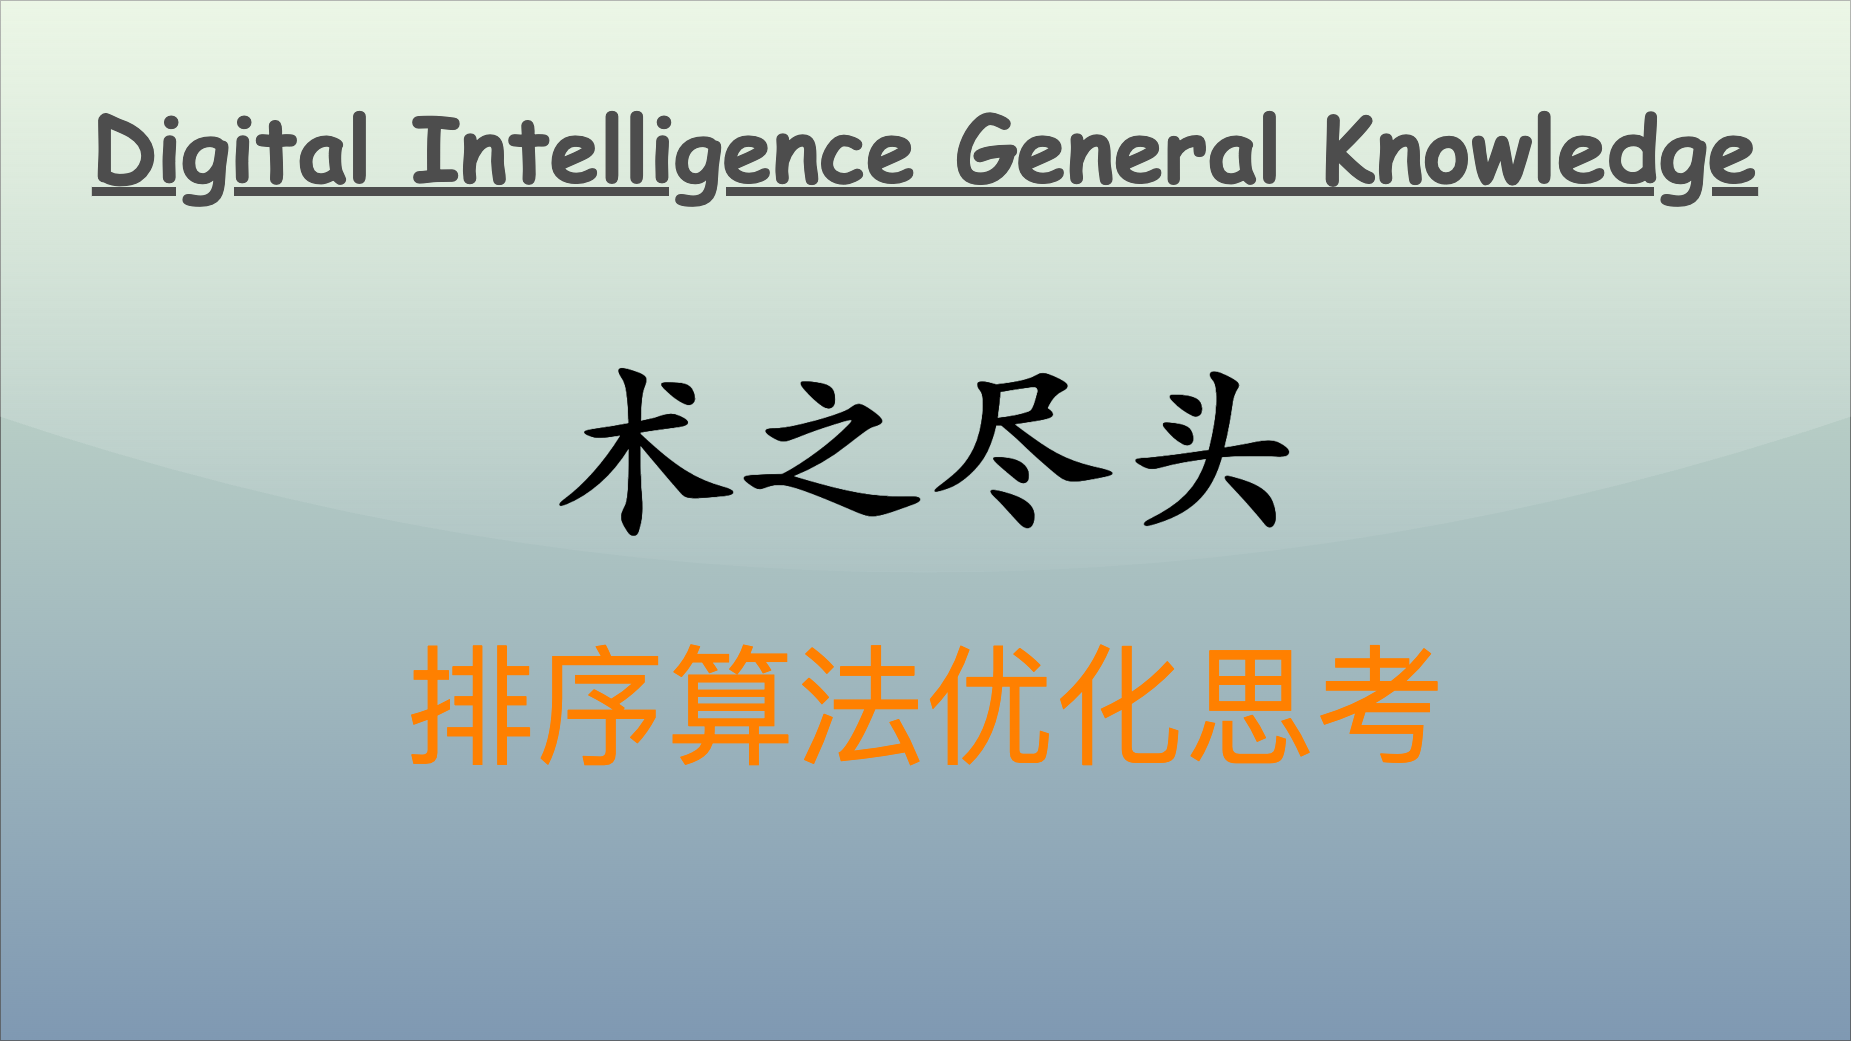

The diagram above was exported from draw.io. Its source (the exported page's mxGraphModel, read from the mxfile embedded in the PNG):
<mxGraphModel dx="1024" dy="1269" grid="1" gridSize="10" guides="1" tooltips="1" connect="1" arrows="1" fold="1" page="1" pageScale="1" pageWidth="1850" pageHeight="1040" math="0" shadow="0">
  <root>
    <mxCell id="0" />
    <mxCell id="1" parent="0" />
    <mxCell id="v5awPFEotDlEYcYJcZ2H-3" value="" style="rounded=0;whiteSpace=wrap;html=1;spacingLeft=470;opacity=50;textOpacity=50;gradientColor=#003366;fillColor=#B9E0A5;glass=1;shadow=0;" parent="1" vertex="1">
      <mxGeometry width="1850" height="1040" as="geometry" />
    </mxCell>
    <mxCell id="v5awPFEotDlEYcYJcZ2H-2" value="&lt;span style=&quot;font-family: 宋体; text-align: left; background-color: initial;&quot;&gt;&lt;font color=&quot;#ff8000&quot;&gt;排序算法优化思考&lt;/font&gt;&lt;/span&gt;" style="text;html=1;align=center;verticalAlign=middle;resizable=0;points=[];autosize=1;strokeColor=none;fillColor=none;fontSize=130;fontColor=default;" parent="1" vertex="1">
      <mxGeometry x="395" y="620" width="1060" height="170" as="geometry" />
    </mxCell>
    <mxCell id="2" value="Digital Intelligence General Knowledge" style="text;align=center;verticalAlign=top;resizable=0;points=[];autosize=1;strokeColor=none;fillColor=none;fontColor=#4D4D4D;fontFamily=Comic Sans MS;rotation=0;rounded=0;labelBackgroundColor=none;labelBorderColor=none;gradientColor=#B3B3B3;textShadow=0;fontSize=90;fontStyle=5;" parent="1" vertex="1">
      <mxGeometry x="80" y="86" width="1690" height="120" as="geometry" />
    </mxCell>
    <mxCell id="3" value="&lt;font size=&quot;1&quot; style=&quot;&quot;&gt;&lt;b style=&quot;&quot;&gt;&lt;span style=&quot;font-size: 190px;&quot;&gt;术之尽头&lt;/span&gt;&lt;/b&gt;&lt;/font&gt;" style="text;html=1;align=center;verticalAlign=middle;resizable=0;points=[];autosize=1;strokeColor=none;fillColor=none;fontColor=#000000;fontFamily=Kaiti SC;" parent="1" vertex="1">
      <mxGeometry x="535" y="320" width="780" height="240" as="geometry" />
    </mxCell>
  </root>
</mxGraphModel>